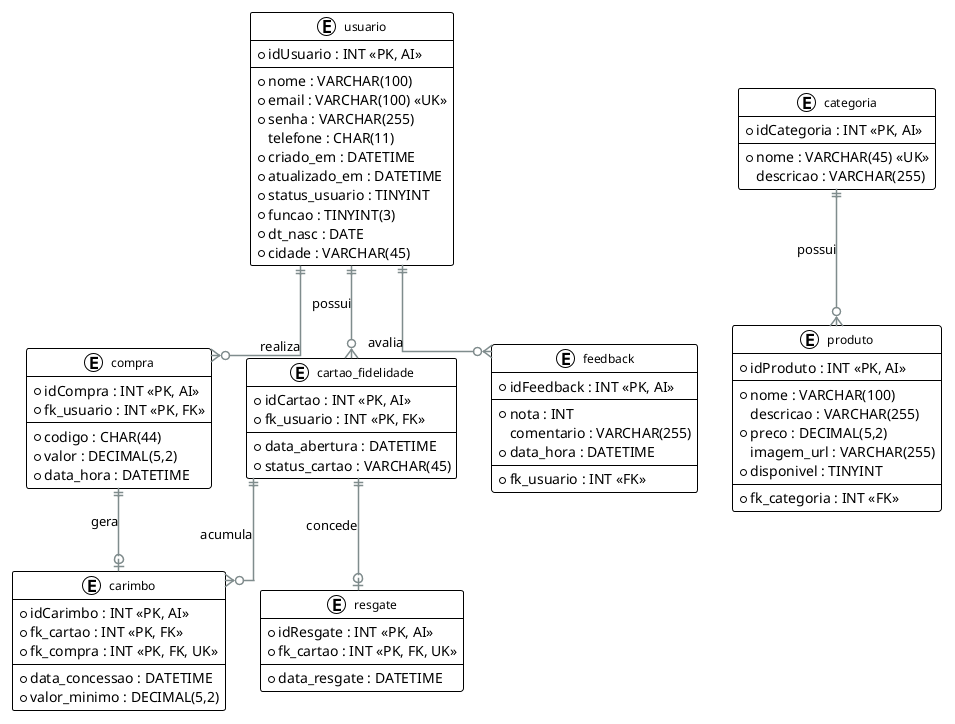

The diagram above was rendered by PlantUML. Its source (embedded in the PNG):
@startuml
!theme plain
skinparam linetype ortho
skinparam roundcorner 5
skinparam shadowing false
skinparam classFontSize 12
skinparam classFontName "Arial"
skinparam arrowColor #7F8C8D
skinparam arrowThickness 1.5

entity "usuario" as usuario {
    * idUsuario : INT <<PK, AI>>
    --
    * nome : VARCHAR(100)
    * email : VARCHAR(100) <<UK>>
    * senha : VARCHAR(255)
    telefone : CHAR(11)
    * criado_em : DATETIME
    * atualizado_em : DATETIME
    * status_usuario : TINYINT
    * funcao : TINYINT(3)
    * dt_nasc : DATE
    * cidade : VARCHAR(45)
}

entity "categoria" as categoria {
    * idCategoria : INT <<PK, AI>>
    --
    * nome : VARCHAR(45) <<UK>>
    descricao : VARCHAR(255)
}

entity "produto" as produto {
    * idProduto : INT <<PK, AI>>
    --
    * nome : VARCHAR(100)
    descricao : VARCHAR(255)
    * preco : DECIMAL(5,2)
    imagem_url : VARCHAR(255)
    * disponivel : TINYINT
    --
    * fk_categoria : INT <<FK>>
}

entity "compra" as compra {
    * idCompra : INT <<PK, AI>>
    * fk_usuario : INT <<PK, FK>>
    --
    * codigo : CHAR(44)
    * valor : DECIMAL(5,2)
    * data_hora : DATETIME
}

entity "cartao_fidelidade" as cartao_fidelidade {
    * idCartao : INT <<PK, AI>>
    * fk_usuario : INT <<PK, FK>>
    --
    * data_abertura : DATETIME
    * status_cartao : VARCHAR(45)
}

entity "carimbo" as carimbo {
    * idCarimbo : INT <<PK, AI>>
    * fk_cartao : INT <<PK, FK>>
    * fk_compra : INT <<PK, FK, UK>>
    --
    * data_concessao : DATETIME
    * valor_minimo : DECIMAL(5,2)
}

entity "resgate" as resgate {
    * idResgate : INT <<PK, AI>>
    * fk_cartao : INT <<PK, FK, UK>>
    --
    * data_resgate : DATETIME
}

entity "feedback" as feedback {
    * idFeedback : INT <<PK, AI>>
    --
    * nota : INT
    comentario : VARCHAR(255)
    * data_hora : DATETIME
    --
    * fk_usuario : INT <<FK>>
}

categoria ||--o{ produto : "possui"
usuario ||--o{ feedback : "avalia"
usuario ||--o{ compra : "realiza"
usuario ||--o{ cartao_fidelidade : "possui"
compra ||--o| carimbo : "gera"
cartao_fidelidade ||--o{ carimbo : "acumula"
cartao_fidelidade ||--o| resgate : "concede"

@enduml